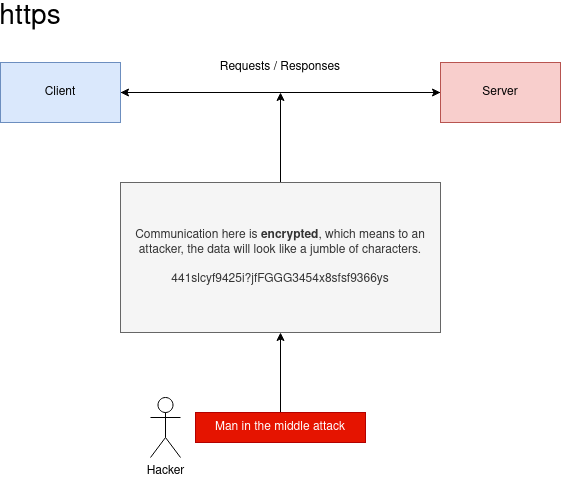

The diagram above was exported from draw.io. Its source (the exported page's mxGraphModel, read from the mxfile embedded in the PNG):
<mxGraphModel dx="942" dy="601" grid="1" gridSize="10" guides="1" tooltips="1" connect="1" arrows="1" fold="1" page="1" pageScale="1" pageWidth="4681" pageHeight="3300" math="0" shadow="0">
  <root>
    <mxCell id="0" />
    <mxCell id="1" parent="0" />
    <mxCell id="iLw963annsfjGvrQX9q4-1" style="edgeStyle=orthogonalEdgeStyle;rounded=0;orthogonalLoop=1;jettySize=auto;html=1;" parent="1" source="iLw963annsfjGvrQX9q4-2" target="iLw963annsfjGvrQX9q4-4" edge="1">
      <mxGeometry relative="1" as="geometry" />
    </mxCell>
    <mxCell id="iLw963annsfjGvrQX9q4-2" value="Client" style="rounded=0;whiteSpace=wrap;html=1;fillColor=#dae8fc;strokeColor=#6c8ebf;" parent="1" vertex="1">
      <mxGeometry x="40" y="100" width="120" height="60" as="geometry" />
    </mxCell>
    <mxCell id="iLw963annsfjGvrQX9q4-3" style="edgeStyle=orthogonalEdgeStyle;rounded=0;orthogonalLoop=1;jettySize=auto;html=1;" parent="1" source="iLw963annsfjGvrQX9q4-4" target="iLw963annsfjGvrQX9q4-2" edge="1">
      <mxGeometry relative="1" as="geometry" />
    </mxCell>
    <mxCell id="iLw963annsfjGvrQX9q4-4" value="Server" style="rounded=0;whiteSpace=wrap;html=1;fillColor=#f8cecc;strokeColor=#b85450;" parent="1" vertex="1">
      <mxGeometry x="480" y="100" width="120" height="60" as="geometry" />
    </mxCell>
    <mxCell id="iLw963annsfjGvrQX9q4-5" value="Requests / Responses" style="text;html=1;strokeColor=none;fillColor=none;align=center;verticalAlign=middle;whiteSpace=wrap;rounded=0;" parent="1" vertex="1">
      <mxGeometry x="230" y="90" width="180" height="30" as="geometry" />
    </mxCell>
    <mxCell id="iLw963annsfjGvrQX9q4-6" value="https" style="text;html=1;strokeColor=none;fillColor=none;align=center;verticalAlign=middle;whiteSpace=wrap;rounded=0;fontSize=28;" parent="1" vertex="1">
      <mxGeometry x="40" y="40" width="60" height="30" as="geometry" />
    </mxCell>
    <mxCell id="iLw963annsfjGvrQX9q4-7" style="edgeStyle=orthogonalEdgeStyle;rounded=0;orthogonalLoop=1;jettySize=auto;html=1;" parent="1" source="iLw963annsfjGvrQX9q4-8" edge="1">
      <mxGeometry relative="1" as="geometry">
        <mxPoint x="320" y="130" as="targetPoint" />
      </mxGeometry>
    </mxCell>
    <mxCell id="iLw963annsfjGvrQX9q4-8" value="Communication here is &lt;b&gt;encrypted&lt;/b&gt;, which means to an attacker, the data will look like a jumble of characters.&lt;br&gt;&lt;br&gt;441slcyf9425i?jfFGGG3454x8sfsf9366ys" style="rounded=0;whiteSpace=wrap;html=1;fillColor=#f5f5f5;fontColor=#333333;strokeColor=#666666;" parent="1" vertex="1">
      <mxGeometry x="160" y="220" width="320" height="150" as="geometry" />
    </mxCell>
    <mxCell id="Qp-OdLEuiWUMEcxboRfK-1" style="edgeStyle=orthogonalEdgeStyle;rounded=0;orthogonalLoop=1;jettySize=auto;html=1;entryX=0.5;entryY=1;entryDx=0;entryDy=0;fontSize=12;" parent="1" source="Qp-OdLEuiWUMEcxboRfK-2" edge="1">
      <mxGeometry relative="1" as="geometry">
        <mxPoint x="320" y="370" as="targetPoint" />
      </mxGeometry>
    </mxCell>
    <mxCell id="Qp-OdLEuiWUMEcxboRfK-2" value="Man in the middle attack" style="rounded=0;whiteSpace=wrap;html=1;fontSize=12;fillColor=#e51400;fontColor=#ffffff;strokeColor=#B20000;" parent="1" vertex="1">
      <mxGeometry x="235" y="450" width="170" height="30" as="geometry" />
    </mxCell>
    <mxCell id="3v_sq-Pkp95nLNcf_Hrp-1" value="Hacker" style="shape=umlActor;verticalLabelPosition=bottom;verticalAlign=top;html=1;outlineConnect=0;fontSize=12;" parent="1" vertex="1">
      <mxGeometry x="190" y="435" width="30" height="60" as="geometry" />
    </mxCell>
  </root>
</mxGraphModel>